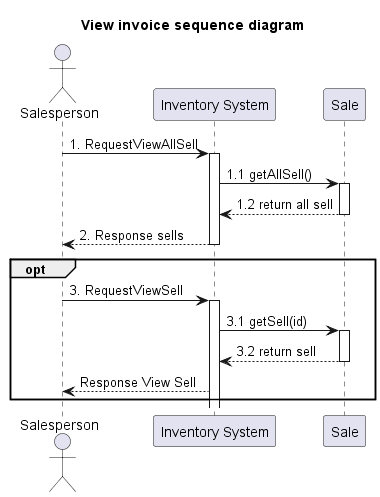

The diagram above was rendered by PlantUML. Its source (embedded in the PNG):
@startuml
'example
title View invoice sequence diagram

actor Salesperson as actorSalesperson
participant "Inventory System" as InventorySystem
'participant "Inventory" as classInventory
participant "Sale" as classSell

actorSalesperson -> InventorySystem: 1. RequestViewAllSell
activate InventorySystem

InventorySystem -> classSell: 1.1 getAllSell()
activate classSell

classSell --> InventorySystem: 1.2 return all sell
deactivate classSell

InventorySystem --> actorSalesperson : 2. Response sells

deactivate InventorySystem


opt
actorSalesperson -> InventorySystem: 3. RequestViewSell
activate InventorySystem

InventorySystem -> classSell: 3.1 getSell(id)
activate classSell

classSell --> InventorySystem: 3.2 return sell
deactivate classSell

InventorySystem -->  actorSalesperson : Response View Sell

end




@enduml